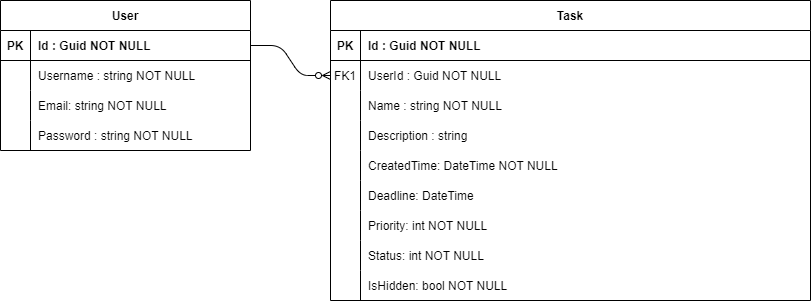

The diagram above was exported from draw.io. Its source (the exported page's mxGraphModel, read from the mxfile embedded in the PNG):
<mxGraphModel dx="1259" dy="673" grid="1" gridSize="10" guides="1" tooltips="1" connect="1" arrows="1" fold="1" page="1" pageScale="1" pageWidth="850" pageHeight="1100" math="0" shadow="0" extFonts="Permanent Marker^https://fonts.googleapis.com/css?family=Permanent+Marker">
  <root>
    <mxCell id="0" />
    <mxCell id="1" parent="0" />
    <mxCell id="C-vyLk0tnHw3VtMMgP7b-1" value="" style="edgeStyle=entityRelationEdgeStyle;endArrow=ERzeroToMany;startArrow=none;endFill=0;startFill=0;" parent="1" source="C-vyLk0tnHw3VtMMgP7b-24" target="C-vyLk0tnHw3VtMMgP7b-6" edge="1">
      <mxGeometry width="100" height="100" relative="1" as="geometry">
        <mxPoint x="340" y="720" as="sourcePoint" />
        <mxPoint x="440" y="620" as="targetPoint" />
      </mxGeometry>
    </mxCell>
    <mxCell id="C-vyLk0tnHw3VtMMgP7b-2" value="Task" style="shape=table;startSize=30;container=1;collapsible=1;childLayout=tableLayout;fixedRows=1;rowLines=0;fontStyle=1;align=center;resizeLast=1;" parent="1" vertex="1">
      <mxGeometry x="450" y="120" width="480" height="300" as="geometry" />
    </mxCell>
    <mxCell id="C-vyLk0tnHw3VtMMgP7b-3" value="" style="shape=partialRectangle;collapsible=0;dropTarget=0;pointerEvents=0;fillColor=none;points=[[0,0.5],[1,0.5]];portConstraint=eastwest;top=0;left=0;right=0;bottom=1;" parent="C-vyLk0tnHw3VtMMgP7b-2" vertex="1">
      <mxGeometry y="30" width="480" height="30" as="geometry" />
    </mxCell>
    <mxCell id="C-vyLk0tnHw3VtMMgP7b-4" value="PK" style="shape=partialRectangle;overflow=hidden;connectable=0;fillColor=none;top=0;left=0;bottom=0;right=0;fontStyle=1;" parent="C-vyLk0tnHw3VtMMgP7b-3" vertex="1">
      <mxGeometry width="30" height="30" as="geometry">
        <mxRectangle width="30" height="30" as="alternateBounds" />
      </mxGeometry>
    </mxCell>
    <mxCell id="C-vyLk0tnHw3VtMMgP7b-5" value="Id : Guid NOT NULL" style="shape=partialRectangle;overflow=hidden;connectable=0;fillColor=none;top=0;left=0;bottom=0;right=0;align=left;spacingLeft=6;fontStyle=1;" parent="C-vyLk0tnHw3VtMMgP7b-3" vertex="1">
      <mxGeometry x="30" width="450" height="30" as="geometry">
        <mxRectangle width="450" height="30" as="alternateBounds" />
      </mxGeometry>
    </mxCell>
    <mxCell id="C-vyLk0tnHw3VtMMgP7b-6" value="" style="shape=partialRectangle;collapsible=0;dropTarget=0;pointerEvents=0;fillColor=none;points=[[0,0.5],[1,0.5]];portConstraint=eastwest;top=0;left=0;right=0;bottom=0;" parent="C-vyLk0tnHw3VtMMgP7b-2" vertex="1">
      <mxGeometry y="60" width="480" height="30" as="geometry" />
    </mxCell>
    <mxCell id="C-vyLk0tnHw3VtMMgP7b-7" value="FK1" style="shape=partialRectangle;overflow=hidden;connectable=0;fillColor=none;top=0;left=0;bottom=0;right=0;" parent="C-vyLk0tnHw3VtMMgP7b-6" vertex="1">
      <mxGeometry width="30" height="30" as="geometry">
        <mxRectangle width="30" height="30" as="alternateBounds" />
      </mxGeometry>
    </mxCell>
    <mxCell id="C-vyLk0tnHw3VtMMgP7b-8" value="UserId : Guid NOT NULL" style="shape=partialRectangle;overflow=hidden;connectable=0;fillColor=none;top=0;left=0;bottom=0;right=0;align=left;spacingLeft=6;" parent="C-vyLk0tnHw3VtMMgP7b-6" vertex="1">
      <mxGeometry x="30" width="450" height="30" as="geometry">
        <mxRectangle width="450" height="30" as="alternateBounds" />
      </mxGeometry>
    </mxCell>
    <mxCell id="C-vyLk0tnHw3VtMMgP7b-9" value="" style="shape=partialRectangle;collapsible=0;dropTarget=0;pointerEvents=0;fillColor=none;points=[[0,0.5],[1,0.5]];portConstraint=eastwest;top=0;left=0;right=0;bottom=0;" parent="C-vyLk0tnHw3VtMMgP7b-2" vertex="1">
      <mxGeometry y="90" width="480" height="30" as="geometry" />
    </mxCell>
    <mxCell id="C-vyLk0tnHw3VtMMgP7b-10" value="" style="shape=partialRectangle;overflow=hidden;connectable=0;fillColor=none;top=0;left=0;bottom=0;right=0;" parent="C-vyLk0tnHw3VtMMgP7b-9" vertex="1">
      <mxGeometry width="30" height="30" as="geometry">
        <mxRectangle width="30" height="30" as="alternateBounds" />
      </mxGeometry>
    </mxCell>
    <mxCell id="C-vyLk0tnHw3VtMMgP7b-11" value="Name : string NOT NULL" style="shape=partialRectangle;overflow=hidden;connectable=0;fillColor=none;top=0;left=0;bottom=0;right=0;align=left;spacingLeft=6;" parent="C-vyLk0tnHw3VtMMgP7b-9" vertex="1">
      <mxGeometry x="30" width="450" height="30" as="geometry">
        <mxRectangle width="450" height="30" as="alternateBounds" />
      </mxGeometry>
    </mxCell>
    <mxCell id="SaOUgvC2FwrFIgdHlLbJ-35" value="" style="shape=partialRectangle;collapsible=0;dropTarget=0;pointerEvents=0;fillColor=none;points=[[0,0.5],[1,0.5]];portConstraint=eastwest;top=0;left=0;right=0;bottom=0;" vertex="1" parent="C-vyLk0tnHw3VtMMgP7b-2">
      <mxGeometry y="120" width="480" height="30" as="geometry" />
    </mxCell>
    <mxCell id="SaOUgvC2FwrFIgdHlLbJ-36" value="" style="shape=partialRectangle;overflow=hidden;connectable=0;fillColor=none;top=0;left=0;bottom=0;right=0;" vertex="1" parent="SaOUgvC2FwrFIgdHlLbJ-35">
      <mxGeometry width="30" height="30" as="geometry">
        <mxRectangle width="30" height="30" as="alternateBounds" />
      </mxGeometry>
    </mxCell>
    <mxCell id="SaOUgvC2FwrFIgdHlLbJ-37" value="Description : string" style="shape=partialRectangle;overflow=hidden;connectable=0;fillColor=none;top=0;left=0;bottom=0;right=0;align=left;spacingLeft=6;" vertex="1" parent="SaOUgvC2FwrFIgdHlLbJ-35">
      <mxGeometry x="30" width="450" height="30" as="geometry">
        <mxRectangle width="450" height="30" as="alternateBounds" />
      </mxGeometry>
    </mxCell>
    <mxCell id="SaOUgvC2FwrFIgdHlLbJ-17" value="" style="shape=partialRectangle;collapsible=0;dropTarget=0;pointerEvents=0;fillColor=none;points=[[0,0.5],[1,0.5]];portConstraint=eastwest;top=0;left=0;right=0;bottom=0;" vertex="1" parent="C-vyLk0tnHw3VtMMgP7b-2">
      <mxGeometry y="150" width="480" height="30" as="geometry" />
    </mxCell>
    <mxCell id="SaOUgvC2FwrFIgdHlLbJ-18" value="" style="shape=partialRectangle;overflow=hidden;connectable=0;fillColor=none;top=0;left=0;bottom=0;right=0;" vertex="1" parent="SaOUgvC2FwrFIgdHlLbJ-17">
      <mxGeometry width="30" height="30" as="geometry">
        <mxRectangle width="30" height="30" as="alternateBounds" />
      </mxGeometry>
    </mxCell>
    <mxCell id="SaOUgvC2FwrFIgdHlLbJ-19" value="CreatedTime: DateTime NOT NULL" style="shape=partialRectangle;overflow=hidden;connectable=0;fillColor=none;top=0;left=0;bottom=0;right=0;align=left;spacingLeft=6;" vertex="1" parent="SaOUgvC2FwrFIgdHlLbJ-17">
      <mxGeometry x="30" width="450" height="30" as="geometry">
        <mxRectangle width="450" height="30" as="alternateBounds" />
      </mxGeometry>
    </mxCell>
    <mxCell id="SaOUgvC2FwrFIgdHlLbJ-20" value="" style="shape=partialRectangle;collapsible=0;dropTarget=0;pointerEvents=0;fillColor=none;points=[[0,0.5],[1,0.5]];portConstraint=eastwest;top=0;left=0;right=0;bottom=0;" vertex="1" parent="C-vyLk0tnHw3VtMMgP7b-2">
      <mxGeometry y="180" width="480" height="30" as="geometry" />
    </mxCell>
    <mxCell id="SaOUgvC2FwrFIgdHlLbJ-21" value="" style="shape=partialRectangle;overflow=hidden;connectable=0;fillColor=none;top=0;left=0;bottom=0;right=0;" vertex="1" parent="SaOUgvC2FwrFIgdHlLbJ-20">
      <mxGeometry width="30" height="30" as="geometry">
        <mxRectangle width="30" height="30" as="alternateBounds" />
      </mxGeometry>
    </mxCell>
    <mxCell id="SaOUgvC2FwrFIgdHlLbJ-22" value="Deadline: DateTime " style="shape=partialRectangle;overflow=hidden;connectable=0;fillColor=none;top=0;left=0;bottom=0;right=0;align=left;spacingLeft=6;" vertex="1" parent="SaOUgvC2FwrFIgdHlLbJ-20">
      <mxGeometry x="30" width="450" height="30" as="geometry">
        <mxRectangle width="450" height="30" as="alternateBounds" />
      </mxGeometry>
    </mxCell>
    <mxCell id="SaOUgvC2FwrFIgdHlLbJ-23" value="" style="shape=partialRectangle;collapsible=0;dropTarget=0;pointerEvents=0;fillColor=none;points=[[0,0.5],[1,0.5]];portConstraint=eastwest;top=0;left=0;right=0;bottom=0;" vertex="1" parent="C-vyLk0tnHw3VtMMgP7b-2">
      <mxGeometry y="210" width="480" height="30" as="geometry" />
    </mxCell>
    <mxCell id="SaOUgvC2FwrFIgdHlLbJ-24" value="" style="shape=partialRectangle;overflow=hidden;connectable=0;fillColor=none;top=0;left=0;bottom=0;right=0;" vertex="1" parent="SaOUgvC2FwrFIgdHlLbJ-23">
      <mxGeometry width="30" height="30" as="geometry">
        <mxRectangle width="30" height="30" as="alternateBounds" />
      </mxGeometry>
    </mxCell>
    <mxCell id="SaOUgvC2FwrFIgdHlLbJ-25" value="Priority: int NOT NULL " style="shape=partialRectangle;overflow=hidden;connectable=0;fillColor=none;top=0;left=0;bottom=0;right=0;align=left;spacingLeft=6;" vertex="1" parent="SaOUgvC2FwrFIgdHlLbJ-23">
      <mxGeometry x="30" width="450" height="30" as="geometry">
        <mxRectangle width="450" height="30" as="alternateBounds" />
      </mxGeometry>
    </mxCell>
    <mxCell id="SaOUgvC2FwrFIgdHlLbJ-26" value="" style="shape=partialRectangle;collapsible=0;dropTarget=0;pointerEvents=0;fillColor=none;points=[[0,0.5],[1,0.5]];portConstraint=eastwest;top=0;left=0;right=0;bottom=0;" vertex="1" parent="C-vyLk0tnHw3VtMMgP7b-2">
      <mxGeometry y="240" width="480" height="30" as="geometry" />
    </mxCell>
    <mxCell id="SaOUgvC2FwrFIgdHlLbJ-27" value="" style="shape=partialRectangle;overflow=hidden;connectable=0;fillColor=none;top=0;left=0;bottom=0;right=0;" vertex="1" parent="SaOUgvC2FwrFIgdHlLbJ-26">
      <mxGeometry width="30" height="30" as="geometry">
        <mxRectangle width="30" height="30" as="alternateBounds" />
      </mxGeometry>
    </mxCell>
    <mxCell id="SaOUgvC2FwrFIgdHlLbJ-28" value="Status: int NOT NULL " style="shape=partialRectangle;overflow=hidden;connectable=0;fillColor=none;top=0;left=0;bottom=0;right=0;align=left;spacingLeft=6;" vertex="1" parent="SaOUgvC2FwrFIgdHlLbJ-26">
      <mxGeometry x="30" width="450" height="30" as="geometry">
        <mxRectangle width="450" height="30" as="alternateBounds" />
      </mxGeometry>
    </mxCell>
    <mxCell id="SaOUgvC2FwrFIgdHlLbJ-38" value="" style="shape=partialRectangle;collapsible=0;dropTarget=0;pointerEvents=0;fillColor=none;points=[[0,0.5],[1,0.5]];portConstraint=eastwest;top=0;left=0;right=0;bottom=0;" vertex="1" parent="C-vyLk0tnHw3VtMMgP7b-2">
      <mxGeometry y="270" width="480" height="30" as="geometry" />
    </mxCell>
    <mxCell id="SaOUgvC2FwrFIgdHlLbJ-39" value="" style="shape=partialRectangle;overflow=hidden;connectable=0;fillColor=none;top=0;left=0;bottom=0;right=0;" vertex="1" parent="SaOUgvC2FwrFIgdHlLbJ-38">
      <mxGeometry width="30" height="30" as="geometry">
        <mxRectangle width="30" height="30" as="alternateBounds" />
      </mxGeometry>
    </mxCell>
    <mxCell id="SaOUgvC2FwrFIgdHlLbJ-40" value="IsHidden: bool NOT NULL " style="shape=partialRectangle;overflow=hidden;connectable=0;fillColor=none;top=0;left=0;bottom=0;right=0;align=left;spacingLeft=6;" vertex="1" parent="SaOUgvC2FwrFIgdHlLbJ-38">
      <mxGeometry x="30" width="450" height="30" as="geometry">
        <mxRectangle width="450" height="30" as="alternateBounds" />
      </mxGeometry>
    </mxCell>
    <mxCell id="C-vyLk0tnHw3VtMMgP7b-23" value="User" style="shape=table;startSize=30;container=1;collapsible=1;childLayout=tableLayout;fixedRows=1;rowLines=0;fontStyle=1;align=center;resizeLast=1;" parent="1" vertex="1">
      <mxGeometry x="120" y="120" width="250" height="150" as="geometry" />
    </mxCell>
    <mxCell id="C-vyLk0tnHw3VtMMgP7b-24" value="" style="shape=partialRectangle;collapsible=0;dropTarget=0;pointerEvents=0;fillColor=none;points=[[0,0.5],[1,0.5]];portConstraint=eastwest;top=0;left=0;right=0;bottom=1;" parent="C-vyLk0tnHw3VtMMgP7b-23" vertex="1">
      <mxGeometry y="30" width="250" height="30" as="geometry" />
    </mxCell>
    <mxCell id="C-vyLk0tnHw3VtMMgP7b-25" value="PK" style="shape=partialRectangle;overflow=hidden;connectable=0;fillColor=none;top=0;left=0;bottom=0;right=0;fontStyle=1;" parent="C-vyLk0tnHw3VtMMgP7b-24" vertex="1">
      <mxGeometry width="30" height="30" as="geometry">
        <mxRectangle width="30" height="30" as="alternateBounds" />
      </mxGeometry>
    </mxCell>
    <mxCell id="C-vyLk0tnHw3VtMMgP7b-26" value="Id : Guid NOT NULL" style="shape=partialRectangle;overflow=hidden;connectable=0;fillColor=none;top=0;left=0;bottom=0;right=0;align=left;spacingLeft=6;fontStyle=1;" parent="C-vyLk0tnHw3VtMMgP7b-24" vertex="1">
      <mxGeometry x="30" width="220" height="30" as="geometry">
        <mxRectangle width="220" height="30" as="alternateBounds" />
      </mxGeometry>
    </mxCell>
    <mxCell id="C-vyLk0tnHw3VtMMgP7b-27" value="" style="shape=partialRectangle;collapsible=0;dropTarget=0;pointerEvents=0;fillColor=none;points=[[0,0.5],[1,0.5]];portConstraint=eastwest;top=0;left=0;right=0;bottom=0;" parent="C-vyLk0tnHw3VtMMgP7b-23" vertex="1">
      <mxGeometry y="60" width="250" height="30" as="geometry" />
    </mxCell>
    <mxCell id="C-vyLk0tnHw3VtMMgP7b-28" value="" style="shape=partialRectangle;overflow=hidden;connectable=0;fillColor=none;top=0;left=0;bottom=0;right=0;" parent="C-vyLk0tnHw3VtMMgP7b-27" vertex="1">
      <mxGeometry width="30" height="30" as="geometry">
        <mxRectangle width="30" height="30" as="alternateBounds" />
      </mxGeometry>
    </mxCell>
    <mxCell id="C-vyLk0tnHw3VtMMgP7b-29" value="Username : string NOT NULL" style="shape=partialRectangle;overflow=hidden;connectable=0;fillColor=none;top=0;left=0;bottom=0;right=0;align=left;spacingLeft=6;" parent="C-vyLk0tnHw3VtMMgP7b-27" vertex="1">
      <mxGeometry x="30" width="220" height="30" as="geometry">
        <mxRectangle width="220" height="30" as="alternateBounds" />
      </mxGeometry>
    </mxCell>
    <mxCell id="SaOUgvC2FwrFIgdHlLbJ-1" value="" style="shape=partialRectangle;collapsible=0;dropTarget=0;pointerEvents=0;fillColor=none;points=[[0,0.5],[1,0.5]];portConstraint=eastwest;top=0;left=0;right=0;bottom=0;" vertex="1" parent="C-vyLk0tnHw3VtMMgP7b-23">
      <mxGeometry y="90" width="250" height="30" as="geometry" />
    </mxCell>
    <mxCell id="SaOUgvC2FwrFIgdHlLbJ-2" value="" style="shape=partialRectangle;overflow=hidden;connectable=0;fillColor=none;top=0;left=0;bottom=0;right=0;" vertex="1" parent="SaOUgvC2FwrFIgdHlLbJ-1">
      <mxGeometry width="30" height="30" as="geometry">
        <mxRectangle width="30" height="30" as="alternateBounds" />
      </mxGeometry>
    </mxCell>
    <mxCell id="SaOUgvC2FwrFIgdHlLbJ-3" value="Email: string NOT NULL" style="shape=partialRectangle;overflow=hidden;connectable=0;fillColor=none;top=0;left=0;bottom=0;right=0;align=left;spacingLeft=6;" vertex="1" parent="SaOUgvC2FwrFIgdHlLbJ-1">
      <mxGeometry x="30" width="220" height="30" as="geometry">
        <mxRectangle width="220" height="30" as="alternateBounds" />
      </mxGeometry>
    </mxCell>
    <mxCell id="SaOUgvC2FwrFIgdHlLbJ-14" value="" style="shape=partialRectangle;collapsible=0;dropTarget=0;pointerEvents=0;fillColor=none;points=[[0,0.5],[1,0.5]];portConstraint=eastwest;top=0;left=0;right=0;bottom=0;" vertex="1" parent="C-vyLk0tnHw3VtMMgP7b-23">
      <mxGeometry y="120" width="250" height="30" as="geometry" />
    </mxCell>
    <mxCell id="SaOUgvC2FwrFIgdHlLbJ-15" value="" style="shape=partialRectangle;overflow=hidden;connectable=0;fillColor=none;top=0;left=0;bottom=0;right=0;" vertex="1" parent="SaOUgvC2FwrFIgdHlLbJ-14">
      <mxGeometry width="30" height="30" as="geometry">
        <mxRectangle width="30" height="30" as="alternateBounds" />
      </mxGeometry>
    </mxCell>
    <mxCell id="SaOUgvC2FwrFIgdHlLbJ-16" value="Password : string NOT NULL" style="shape=partialRectangle;overflow=hidden;connectable=0;fillColor=none;top=0;left=0;bottom=0;right=0;align=left;spacingLeft=6;" vertex="1" parent="SaOUgvC2FwrFIgdHlLbJ-14">
      <mxGeometry x="30" width="220" height="30" as="geometry">
        <mxRectangle width="220" height="30" as="alternateBounds" />
      </mxGeometry>
    </mxCell>
  </root>
</mxGraphModel>